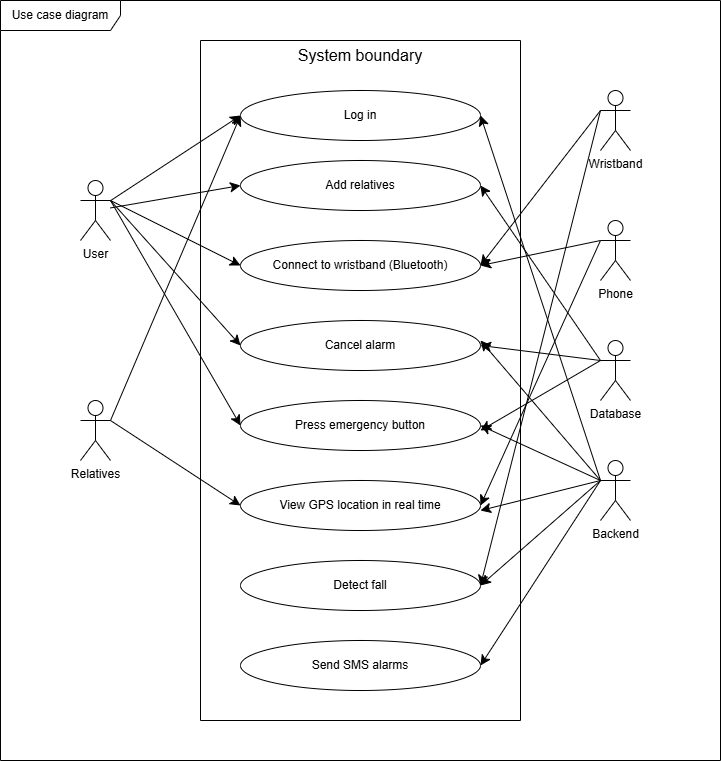

The diagram above was exported from draw.io. Its source (the exported page's mxGraphModel, read from the mxfile embedded in the PNG):
<mxGraphModel dx="1010" dy="672" grid="1" gridSize="10" guides="1" tooltips="1" connect="1" arrows="1" fold="1" page="1" pageScale="1" pageWidth="827" pageHeight="1169" math="0" shadow="0">
  <root>
    <mxCell id="0" />
    <mxCell id="1" parent="0" />
    <mxCell id="gtNDM_AIUsFJtWfF7AaT-1" parent="1" style="shape=umlFrame;whiteSpace=wrap;html=1;pointerEvents=0;width=120;height=30;" value="Use case diagram" vertex="1">
      <mxGeometry height="760" width="720" x="40" y="40" as="geometry" />
    </mxCell>
    <mxCell id="gtNDM_AIUsFJtWfF7AaT-2" edge="1" parent="1" source="gtNDM_AIUsFJtWfF7AaT-7" style="edgeStyle=none;curved=1;rounded=0;orthogonalLoop=1;jettySize=auto;html=1;entryX=0;entryY=0.5;entryDx=0;entryDy=0;fontSize=12;startSize=8;endSize=8;" target="gtNDM_AIUsFJtWfF7AaT-29">
      <mxGeometry relative="1" as="geometry" />
    </mxCell>
    <mxCell id="gtNDM_AIUsFJtWfF7AaT-3" edge="1" parent="1" source="gtNDM_AIUsFJtWfF7AaT-7" style="edgeStyle=none;curved=1;rounded=0;orthogonalLoop=1;jettySize=auto;html=1;entryX=0;entryY=0.5;entryDx=0;entryDy=0;fontSize=12;startSize=8;endSize=8;" target="gtNDM_AIUsFJtWfF7AaT-30">
      <mxGeometry relative="1" as="geometry" />
    </mxCell>
    <mxCell id="gtNDM_AIUsFJtWfF7AaT-4" edge="1" parent="1" source="gtNDM_AIUsFJtWfF7AaT-7" style="edgeStyle=none;curved=1;rounded=0;orthogonalLoop=1;jettySize=auto;html=1;exitX=1;exitY=0.3333333333333333;exitDx=0;exitDy=0;exitPerimeter=0;entryX=0;entryY=0.5;entryDx=0;entryDy=0;fontSize=12;startSize=8;endSize=8;" target="gtNDM_AIUsFJtWfF7AaT-31">
      <mxGeometry relative="1" as="geometry" />
    </mxCell>
    <mxCell id="gtNDM_AIUsFJtWfF7AaT-5" edge="1" parent="1" source="gtNDM_AIUsFJtWfF7AaT-7" style="edgeStyle=none;curved=1;rounded=0;orthogonalLoop=1;jettySize=auto;html=1;exitX=1;exitY=0.3333333333333333;exitDx=0;exitDy=0;exitPerimeter=0;entryX=0;entryY=0.5;entryDx=0;entryDy=0;fontSize=12;startSize=8;endSize=8;" target="gtNDM_AIUsFJtWfF7AaT-32">
      <mxGeometry relative="1" as="geometry" />
    </mxCell>
    <mxCell id="gtNDM_AIUsFJtWfF7AaT-6" edge="1" parent="1" source="gtNDM_AIUsFJtWfF7AaT-7" style="edgeStyle=none;curved=1;rounded=0;orthogonalLoop=1;jettySize=auto;html=1;exitX=1;exitY=0.3333333333333333;exitDx=0;exitDy=0;exitPerimeter=0;entryX=0;entryY=0.5;entryDx=0;entryDy=0;fontSize=12;startSize=8;endSize=8;" target="gtNDM_AIUsFJtWfF7AaT-33">
      <mxGeometry relative="1" as="geometry" />
    </mxCell>
    <mxCell id="gtNDM_AIUsFJtWfF7AaT-7" parent="1" style="shape=umlActor;verticalLabelPosition=bottom;verticalAlign=top;html=1;" value="&lt;div&gt;User&lt;/div&gt;&lt;div&gt;&lt;br&gt;&lt;/div&gt;" vertex="1">
      <mxGeometry height="60" width="30" x="120" y="220" as="geometry" />
    </mxCell>
    <mxCell id="gtNDM_AIUsFJtWfF7AaT-8" edge="1" parent="1" source="gtNDM_AIUsFJtWfF7AaT-10" style="edgeStyle=none;curved=1;rounded=0;orthogonalLoop=1;jettySize=auto;html=1;exitX=1;exitY=0.3333333333333333;exitDx=0;exitDy=0;exitPerimeter=0;entryX=0;entryY=0.5;entryDx=0;entryDy=0;fontSize=12;startSize=8;endSize=8;" target="gtNDM_AIUsFJtWfF7AaT-29">
      <mxGeometry relative="1" as="geometry" />
    </mxCell>
    <mxCell id="gtNDM_AIUsFJtWfF7AaT-9" edge="1" parent="1" source="gtNDM_AIUsFJtWfF7AaT-10" style="edgeStyle=none;curved=1;rounded=0;orthogonalLoop=1;jettySize=auto;html=1;exitX=1;exitY=0.3333333333333333;exitDx=0;exitDy=0;exitPerimeter=0;entryX=0;entryY=0.5;entryDx=0;entryDy=0;fontSize=12;startSize=8;endSize=8;" target="gtNDM_AIUsFJtWfF7AaT-34">
      <mxGeometry relative="1" as="geometry" />
    </mxCell>
    <mxCell id="gtNDM_AIUsFJtWfF7AaT-10" parent="1" style="shape=umlActor;verticalLabelPosition=bottom;verticalAlign=top;html=1;" value="Relatives&lt;div&gt;&lt;br&gt;&lt;/div&gt;" vertex="1">
      <mxGeometry height="60" width="30" x="120" y="440" as="geometry" />
    </mxCell>
    <mxCell id="gtNDM_AIUsFJtWfF7AaT-11" edge="1" parent="1" source="gtNDM_AIUsFJtWfF7AaT-13" style="edgeStyle=none;curved=1;rounded=0;orthogonalLoop=1;jettySize=auto;html=1;exitX=0;exitY=0.3333333333333333;exitDx=0;exitDy=0;exitPerimeter=0;entryX=1;entryY=0.5;entryDx=0;entryDy=0;fontSize=12;startSize=8;endSize=8;" target="gtNDM_AIUsFJtWfF7AaT-35">
      <mxGeometry relative="1" as="geometry" />
    </mxCell>
    <mxCell id="gtNDM_AIUsFJtWfF7AaT-12" edge="1" parent="1" source="gtNDM_AIUsFJtWfF7AaT-13" style="edgeStyle=none;curved=1;rounded=0;orthogonalLoop=1;jettySize=auto;html=1;exitX=0;exitY=0.3333333333333333;exitDx=0;exitDy=0;exitPerimeter=0;entryX=1;entryY=0.5;entryDx=0;entryDy=0;fontSize=12;startSize=8;endSize=8;" target="gtNDM_AIUsFJtWfF7AaT-31">
      <mxGeometry relative="1" as="geometry" />
    </mxCell>
    <mxCell id="gtNDM_AIUsFJtWfF7AaT-13" parent="1" style="shape=umlActor;verticalLabelPosition=bottom;verticalAlign=top;html=1;" value="Wristband&lt;div&gt;&lt;br&gt;&lt;/div&gt;" vertex="1">
      <mxGeometry height="60" width="30" x="640" y="130" as="geometry" />
    </mxCell>
    <mxCell id="gtNDM_AIUsFJtWfF7AaT-14" edge="1" parent="1" source="gtNDM_AIUsFJtWfF7AaT-16" style="edgeStyle=none;curved=1;rounded=0;orthogonalLoop=1;jettySize=auto;html=1;exitX=0;exitY=0.3333333333333333;exitDx=0;exitDy=0;exitPerimeter=0;entryX=1;entryY=0.5;entryDx=0;entryDy=0;fontSize=12;startSize=8;endSize=8;" target="gtNDM_AIUsFJtWfF7AaT-34">
      <mxGeometry relative="1" as="geometry" />
    </mxCell>
    <mxCell id="gtNDM_AIUsFJtWfF7AaT-15" edge="1" parent="1" source="gtNDM_AIUsFJtWfF7AaT-16" style="edgeStyle=none;curved=1;rounded=0;orthogonalLoop=1;jettySize=auto;html=1;exitX=0;exitY=0.3333333333333333;exitDx=0;exitDy=0;exitPerimeter=0;entryX=1;entryY=0.5;entryDx=0;entryDy=0;fontSize=12;startSize=8;endSize=8;" target="gtNDM_AIUsFJtWfF7AaT-31">
      <mxGeometry relative="1" as="geometry" />
    </mxCell>
    <mxCell id="gtNDM_AIUsFJtWfF7AaT-16" parent="1" style="shape=umlActor;verticalLabelPosition=bottom;verticalAlign=top;html=1;" value="Phone&lt;div&gt;&lt;br&gt;&lt;/div&gt;" vertex="1">
      <mxGeometry height="60" width="30" x="640" y="260" as="geometry" />
    </mxCell>
    <mxCell id="gtNDM_AIUsFJtWfF7AaT-17" edge="1" parent="1" source="gtNDM_AIUsFJtWfF7AaT-19" style="edgeStyle=none;curved=1;rounded=0;orthogonalLoop=1;jettySize=auto;html=1;exitX=0;exitY=0.3333333333333333;exitDx=0;exitDy=0;exitPerimeter=0;entryX=1;entryY=0.5;entryDx=0;entryDy=0;fontSize=12;startSize=8;endSize=8;" target="gtNDM_AIUsFJtWfF7AaT-32">
      <mxGeometry relative="1" as="geometry" />
    </mxCell>
    <mxCell id="gtNDM_AIUsFJtWfF7AaT-18" edge="1" parent="1" source="gtNDM_AIUsFJtWfF7AaT-19" style="edgeStyle=none;curved=1;rounded=0;orthogonalLoop=1;jettySize=auto;html=1;exitX=0;exitY=0.3333333333333333;exitDx=0;exitDy=0;exitPerimeter=0;fontSize=12;startSize=8;endSize=8;">
      <mxGeometry relative="1" as="geometry">
        <mxPoint x="520" y="470" as="targetPoint" />
      </mxGeometry>
    </mxCell>
    <mxCell id="gtNDM_AIUsFJtWfF7AaT-37" edge="1" parent="1" source="gtNDM_AIUsFJtWfF7AaT-19" style="edgeStyle=none;curved=1;rounded=0;orthogonalLoop=1;jettySize=auto;html=1;exitX=0;exitY=0.3333333333333333;exitDx=0;exitDy=0;exitPerimeter=0;entryX=1;entryY=0.5;entryDx=0;entryDy=0;fontSize=12;startSize=8;endSize=8;" target="gtNDM_AIUsFJtWfF7AaT-30">
      <mxGeometry relative="1" as="geometry" />
    </mxCell>
    <mxCell id="gtNDM_AIUsFJtWfF7AaT-19" parent="1" style="shape=umlActor;verticalLabelPosition=bottom;verticalAlign=top;html=1;" value="Database" vertex="1">
      <mxGeometry height="60" width="30" x="640" y="380" as="geometry" />
    </mxCell>
    <mxCell id="gtNDM_AIUsFJtWfF7AaT-20" edge="1" parent="1" source="gtNDM_AIUsFJtWfF7AaT-26" style="edgeStyle=none;curved=1;rounded=0;orthogonalLoop=1;jettySize=auto;html=1;exitX=0;exitY=0.3333333333333333;exitDx=0;exitDy=0;exitPerimeter=0;entryX=1;entryY=0.5;entryDx=0;entryDy=0;fontSize=12;startSize=8;endSize=8;" target="gtNDM_AIUsFJtWfF7AaT-29">
      <mxGeometry relative="1" as="geometry" />
    </mxCell>
    <mxCell id="gtNDM_AIUsFJtWfF7AaT-21" edge="1" parent="1" source="gtNDM_AIUsFJtWfF7AaT-26" style="edgeStyle=none;curved=1;rounded=0;orthogonalLoop=1;jettySize=auto;html=1;exitX=0;exitY=0.3333333333333333;exitDx=0;exitDy=0;exitPerimeter=0;entryX=1;entryY=0.5;entryDx=0;entryDy=0;fontSize=12;startSize=8;endSize=8;" target="gtNDM_AIUsFJtWfF7AaT-36">
      <mxGeometry relative="1" as="geometry" />
    </mxCell>
    <mxCell id="gtNDM_AIUsFJtWfF7AaT-22" edge="1" parent="1" source="gtNDM_AIUsFJtWfF7AaT-26" style="edgeStyle=none;curved=1;rounded=0;orthogonalLoop=1;jettySize=auto;html=1;exitX=0;exitY=0.3333333333333333;exitDx=0;exitDy=0;exitPerimeter=0;fontSize=12;startSize=8;endSize=8;">
      <mxGeometry relative="1" as="geometry">
        <mxPoint x="520" y="380" as="targetPoint" />
      </mxGeometry>
    </mxCell>
    <mxCell id="gtNDM_AIUsFJtWfF7AaT-23" edge="1" parent="1" source="gtNDM_AIUsFJtWfF7AaT-26" style="edgeStyle=none;curved=1;rounded=0;orthogonalLoop=1;jettySize=auto;html=1;exitX=0;exitY=0.3333333333333333;exitDx=0;exitDy=0;exitPerimeter=0;entryX=1;entryY=0.5;entryDx=0;entryDy=0;fontSize=12;startSize=8;endSize=8;" target="gtNDM_AIUsFJtWfF7AaT-33">
      <mxGeometry relative="1" as="geometry" />
    </mxCell>
    <mxCell id="gtNDM_AIUsFJtWfF7AaT-24" edge="1" parent="1" source="gtNDM_AIUsFJtWfF7AaT-26" style="edgeStyle=none;curved=1;rounded=0;orthogonalLoop=1;jettySize=auto;html=1;exitX=0;exitY=0.3333333333333333;exitDx=0;exitDy=0;exitPerimeter=0;fontSize=12;startSize=8;endSize=8;">
      <mxGeometry relative="1" as="geometry">
        <mxPoint x="520" y="550" as="targetPoint" />
      </mxGeometry>
    </mxCell>
    <mxCell id="gtNDM_AIUsFJtWfF7AaT-25" edge="1" parent="1" source="gtNDM_AIUsFJtWfF7AaT-26" style="edgeStyle=none;curved=1;rounded=0;orthogonalLoop=1;jettySize=auto;html=1;exitX=0;exitY=0.3333333333333333;exitDx=0;exitDy=0;exitPerimeter=0;entryX=1;entryY=0.5;entryDx=0;entryDy=0;fontSize=12;startSize=8;endSize=8;" target="gtNDM_AIUsFJtWfF7AaT-35">
      <mxGeometry relative="1" as="geometry" />
    </mxCell>
    <mxCell id="gtNDM_AIUsFJtWfF7AaT-26" parent="1" style="shape=umlActor;verticalLabelPosition=bottom;verticalAlign=top;html=1;" value="Backend" vertex="1">
      <mxGeometry height="60" width="30" x="640" y="500" as="geometry" />
    </mxCell>
    <mxCell id="gtNDM_AIUsFJtWfF7AaT-27" parent="1" style="swimlane;startSize=0;" value="" vertex="1">
      <mxGeometry height="680" width="320" x="240" y="80" as="geometry" />
    </mxCell>
    <mxCell id="gtNDM_AIUsFJtWfF7AaT-28" parent="gtNDM_AIUsFJtWfF7AaT-27" style="text;html=1;whiteSpace=wrap;strokeColor=none;fillColor=none;align=center;verticalAlign=middle;rounded=0;fontSize=16;" value="System boundary&lt;div&gt;&lt;br&gt;&lt;/div&gt;" vertex="1">
      <mxGeometry height="30" width="140" x="90" y="10" as="geometry" />
    </mxCell>
    <mxCell id="gtNDM_AIUsFJtWfF7AaT-29" parent="gtNDM_AIUsFJtWfF7AaT-27" style="ellipse;whiteSpace=wrap;html=1;fillColor=none;" value="Log in" vertex="1">
      <mxGeometry height="50" width="240" x="40" y="50" as="geometry" />
    </mxCell>
    <mxCell id="gtNDM_AIUsFJtWfF7AaT-30" parent="gtNDM_AIUsFJtWfF7AaT-27" style="ellipse;whiteSpace=wrap;html=1;fillColor=none;" value="Add relatives" vertex="1">
      <mxGeometry height="50" width="240" x="40" y="120" as="geometry" />
    </mxCell>
    <mxCell id="gtNDM_AIUsFJtWfF7AaT-31" parent="gtNDM_AIUsFJtWfF7AaT-27" style="ellipse;whiteSpace=wrap;html=1;fillColor=none;" value="Connect to wristband (Bluetooth)" vertex="1">
      <mxGeometry height="50" width="240" x="40" y="200" as="geometry" />
    </mxCell>
    <mxCell id="gtNDM_AIUsFJtWfF7AaT-32" parent="gtNDM_AIUsFJtWfF7AaT-27" style="ellipse;whiteSpace=wrap;html=1;fillColor=none;" value="Cancel alarm" vertex="1">
      <mxGeometry height="50" width="240" x="40" y="280" as="geometry" />
    </mxCell>
    <mxCell id="gtNDM_AIUsFJtWfF7AaT-33" parent="gtNDM_AIUsFJtWfF7AaT-27" style="ellipse;whiteSpace=wrap;html=1;fillColor=none;" value="Press emergency button" vertex="1">
      <mxGeometry height="50" width="240" x="40" y="360" as="geometry" />
    </mxCell>
    <mxCell id="gtNDM_AIUsFJtWfF7AaT-34" parent="gtNDM_AIUsFJtWfF7AaT-27" style="ellipse;whiteSpace=wrap;html=1;fillColor=none;" value="View GPS location in real time" vertex="1">
      <mxGeometry height="50" width="240" x="40" y="440" as="geometry" />
    </mxCell>
    <mxCell id="gtNDM_AIUsFJtWfF7AaT-35" parent="gtNDM_AIUsFJtWfF7AaT-27" style="ellipse;whiteSpace=wrap;html=1;fillColor=none;" value="Detect fall" vertex="1">
      <mxGeometry height="50" width="240" x="40" y="520" as="geometry" />
    </mxCell>
    <mxCell id="gtNDM_AIUsFJtWfF7AaT-36" parent="gtNDM_AIUsFJtWfF7AaT-27" style="ellipse;whiteSpace=wrap;html=1;fillColor=none;" value="Send SMS alarms" vertex="1">
      <mxGeometry height="50" width="240" x="40" y="600" as="geometry" />
    </mxCell>
  </root>
</mxGraphModel>